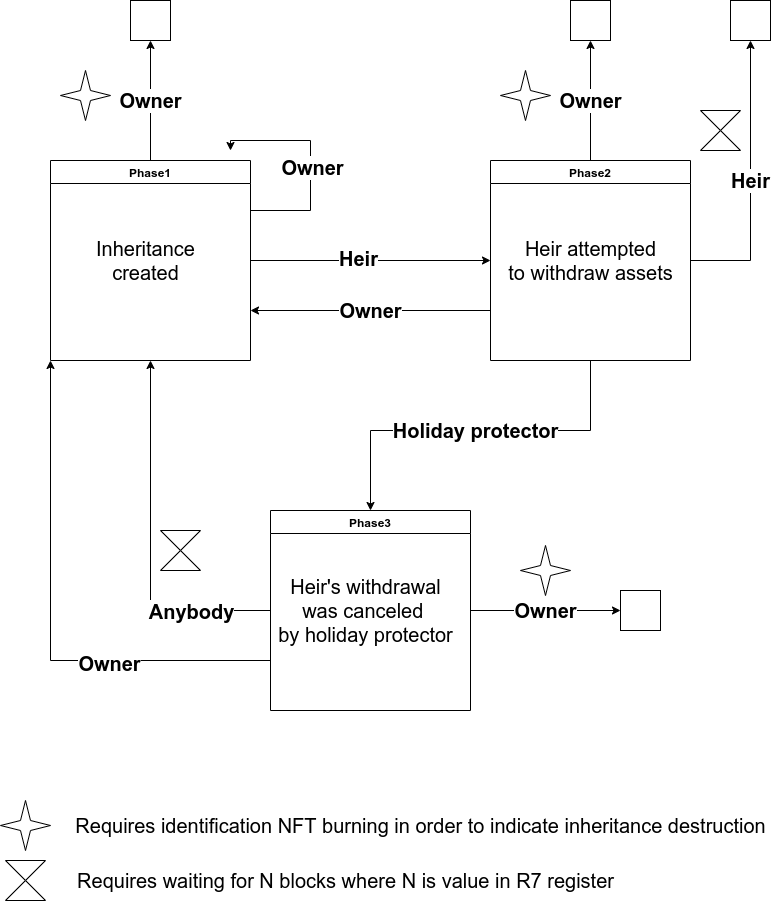

The diagram above was exported from draw.io. Its source (the exported page's mxGraphModel, read from the mxfile embedded in the PNG):
<mxGraphModel dx="1357" dy="715" grid="1" gridSize="10" guides="1" tooltips="1" connect="1" arrows="1" fold="1" page="1" pageScale="1" pageWidth="827" pageHeight="1169" math="0" shadow="0">
  <root>
    <mxCell id="0" />
    <mxCell id="1" parent="0" />
    <mxCell id="ZpN6bbxGiY6eo2GgCAPP-4" style="edgeStyle=orthogonalEdgeStyle;rounded=0;orthogonalLoop=1;jettySize=auto;html=1;exitX=1;exitY=0.5;exitDx=0;exitDy=0;entryX=0;entryY=0.5;entryDx=0;entryDy=0;" edge="1" parent="1" source="ZpN6bbxGiY6eo2GgCAPP-1" target="ZpN6bbxGiY6eo2GgCAPP-2">
      <mxGeometry relative="1" as="geometry" />
    </mxCell>
    <mxCell id="ZpN6bbxGiY6eo2GgCAPP-29" value="Heir" style="edgeLabel;html=1;align=center;verticalAlign=middle;resizable=0;points=[];fontSize=20;fontStyle=1" vertex="1" connectable="0" parent="ZpN6bbxGiY6eo2GgCAPP-4">
      <mxGeometry x="-0.1083" y="3" relative="1" as="geometry">
        <mxPoint as="offset" />
      </mxGeometry>
    </mxCell>
    <mxCell id="ZpN6bbxGiY6eo2GgCAPP-6" value="&lt;b&gt;&lt;font style=&quot;font-size: 20px;&quot;&gt;Owner&lt;/font&gt;&lt;/b&gt;" style="edgeStyle=orthogonalEdgeStyle;rounded=0;orthogonalLoop=1;jettySize=auto;html=1;exitX=0.5;exitY=0;exitDx=0;exitDy=0;entryX=0.5;entryY=1;entryDx=0;entryDy=0;" edge="1" parent="1" source="ZpN6bbxGiY6eo2GgCAPP-1" target="ZpN6bbxGiY6eo2GgCAPP-5">
      <mxGeometry relative="1" as="geometry" />
    </mxCell>
    <mxCell id="ZpN6bbxGiY6eo2GgCAPP-19" style="edgeStyle=orthogonalEdgeStyle;rounded=0;orthogonalLoop=1;jettySize=auto;html=1;exitX=1;exitY=0.25;exitDx=0;exitDy=0;" edge="1" parent="1" source="ZpN6bbxGiY6eo2GgCAPP-1">
      <mxGeometry relative="1" as="geometry">
        <mxPoint x="260" y="190" as="targetPoint" />
        <Array as="points">
          <mxPoint x="340" y="250" />
          <mxPoint x="340" y="180" />
          <mxPoint x="260" y="180" />
        </Array>
      </mxGeometry>
    </mxCell>
    <mxCell id="ZpN6bbxGiY6eo2GgCAPP-28" value="&lt;b&gt;Owner&lt;/b&gt;" style="edgeLabel;html=1;align=center;verticalAlign=middle;resizable=0;points=[];fontSize=20;" vertex="1" connectable="0" parent="ZpN6bbxGiY6eo2GgCAPP-19">
      <mxGeometry x="-0.0571" y="-1" relative="1" as="geometry">
        <mxPoint as="offset" />
      </mxGeometry>
    </mxCell>
    <mxCell id="ZpN6bbxGiY6eo2GgCAPP-1" value="Phase1" style="swimlane;" vertex="1" parent="1">
      <mxGeometry x="80" y="200" width="200" height="200" as="geometry" />
    </mxCell>
    <mxCell id="ZpN6bbxGiY6eo2GgCAPP-45" value="Inheritance&lt;br&gt;created" style="text;html=1;align=center;verticalAlign=middle;resizable=0;points=[];autosize=1;strokeColor=none;fillColor=none;fontSize=20;" vertex="1" parent="ZpN6bbxGiY6eo2GgCAPP-1">
      <mxGeometry x="40" y="75" width="110" height="50" as="geometry" />
    </mxCell>
    <mxCell id="ZpN6bbxGiY6eo2GgCAPP-10" value="&lt;b&gt;&lt;font style=&quot;font-size: 20px;&quot;&gt;Owner&lt;/font&gt;&lt;/b&gt;" style="edgeStyle=orthogonalEdgeStyle;rounded=0;orthogonalLoop=1;jettySize=auto;html=1;exitX=0.5;exitY=0;exitDx=0;exitDy=0;entryX=0.5;entryY=1;entryDx=0;entryDy=0;" edge="1" parent="1" source="ZpN6bbxGiY6eo2GgCAPP-2" target="ZpN6bbxGiY6eo2GgCAPP-9">
      <mxGeometry relative="1" as="geometry" />
    </mxCell>
    <mxCell id="ZpN6bbxGiY6eo2GgCAPP-11" value="&lt;b&gt;&lt;font style=&quot;font-size: 20px;&quot;&gt;Owner&lt;/font&gt;&lt;/b&gt;" style="edgeStyle=orthogonalEdgeStyle;rounded=0;orthogonalLoop=1;jettySize=auto;html=1;exitX=0;exitY=0.75;exitDx=0;exitDy=0;entryX=1;entryY=0.75;entryDx=0;entryDy=0;" edge="1" parent="1" source="ZpN6bbxGiY6eo2GgCAPP-2" target="ZpN6bbxGiY6eo2GgCAPP-1">
      <mxGeometry relative="1" as="geometry" />
    </mxCell>
    <mxCell id="ZpN6bbxGiY6eo2GgCAPP-20" value="&lt;b&gt;&lt;font style=&quot;font-size: 20px;&quot;&gt;Holiday protector&lt;/font&gt;&lt;/b&gt;" style="edgeStyle=orthogonalEdgeStyle;rounded=0;orthogonalLoop=1;jettySize=auto;html=1;exitX=0.5;exitY=1;exitDx=0;exitDy=0;entryX=0.5;entryY=0;entryDx=0;entryDy=0;" edge="1" parent="1" source="ZpN6bbxGiY6eo2GgCAPP-2" target="ZpN6bbxGiY6eo2GgCAPP-3">
      <mxGeometry relative="1" as="geometry">
        <mxPoint x="620" y="660" as="targetPoint" />
        <Array as="points">
          <mxPoint x="620" y="470" />
          <mxPoint x="400" y="470" />
        </Array>
      </mxGeometry>
    </mxCell>
    <mxCell id="ZpN6bbxGiY6eo2GgCAPP-44" value="&lt;b&gt;Heir&lt;/b&gt;" style="edgeStyle=orthogonalEdgeStyle;rounded=0;orthogonalLoop=1;jettySize=auto;html=1;exitX=1;exitY=0.5;exitDx=0;exitDy=0;entryX=0.5;entryY=1;entryDx=0;entryDy=0;fontSize=20;" edge="1" parent="1" source="ZpN6bbxGiY6eo2GgCAPP-2" target="ZpN6bbxGiY6eo2GgCAPP-43">
      <mxGeometry relative="1" as="geometry" />
    </mxCell>
    <mxCell id="ZpN6bbxGiY6eo2GgCAPP-2" value="Phase2" style="swimlane;" vertex="1" parent="1">
      <mxGeometry x="520" y="200" width="200" height="200" as="geometry" />
    </mxCell>
    <mxCell id="ZpN6bbxGiY6eo2GgCAPP-46" value="Heir attempted&lt;br&gt;to withdraw assets" style="text;html=1;align=center;verticalAlign=middle;resizable=0;points=[];autosize=1;strokeColor=none;fillColor=none;fontSize=20;" vertex="1" parent="ZpN6bbxGiY6eo2GgCAPP-2">
      <mxGeometry x="10" y="75" width="180" height="50" as="geometry" />
    </mxCell>
    <mxCell id="ZpN6bbxGiY6eo2GgCAPP-21" style="edgeStyle=orthogonalEdgeStyle;rounded=0;orthogonalLoop=1;jettySize=auto;html=1;exitX=0;exitY=0.5;exitDx=0;exitDy=0;entryX=0.5;entryY=1;entryDx=0;entryDy=0;" edge="1" parent="1" source="ZpN6bbxGiY6eo2GgCAPP-3" target="ZpN6bbxGiY6eo2GgCAPP-1">
      <mxGeometry relative="1" as="geometry" />
    </mxCell>
    <mxCell id="ZpN6bbxGiY6eo2GgCAPP-31" value="&lt;b&gt;Anybody&lt;/b&gt;" style="edgeLabel;html=1;align=center;verticalAlign=middle;resizable=0;points=[];fontSize=20;" vertex="1" connectable="0" parent="ZpN6bbxGiY6eo2GgCAPP-21">
      <mxGeometry x="-0.5676" relative="1" as="geometry">
        <mxPoint as="offset" />
      </mxGeometry>
    </mxCell>
    <mxCell id="ZpN6bbxGiY6eo2GgCAPP-26" value="&lt;font style=&quot;font-size: 20px;&quot;&gt;&lt;b&gt;Owner&lt;/b&gt;&lt;/font&gt;" style="edgeStyle=orthogonalEdgeStyle;rounded=0;orthogonalLoop=1;jettySize=auto;html=1;exitX=1;exitY=0.5;exitDx=0;exitDy=0;entryX=0;entryY=0.5;entryDx=0;entryDy=0;" edge="1" parent="1" source="ZpN6bbxGiY6eo2GgCAPP-3" target="ZpN6bbxGiY6eo2GgCAPP-24">
      <mxGeometry relative="1" as="geometry" />
    </mxCell>
    <mxCell id="ZpN6bbxGiY6eo2GgCAPP-27" style="edgeStyle=orthogonalEdgeStyle;rounded=0;orthogonalLoop=1;jettySize=auto;html=1;exitX=0;exitY=0.75;exitDx=0;exitDy=0;entryX=0;entryY=1;entryDx=0;entryDy=0;" edge="1" parent="1" source="ZpN6bbxGiY6eo2GgCAPP-3" target="ZpN6bbxGiY6eo2GgCAPP-1">
      <mxGeometry relative="1" as="geometry" />
    </mxCell>
    <mxCell id="ZpN6bbxGiY6eo2GgCAPP-32" value="&lt;b&gt;Owner&lt;/b&gt;" style="edgeLabel;html=1;align=center;verticalAlign=middle;resizable=0;points=[];fontSize=20;" vertex="1" connectable="0" parent="ZpN6bbxGiY6eo2GgCAPP-27">
      <mxGeometry x="-0.3769" y="2" relative="1" as="geometry">
        <mxPoint as="offset" />
      </mxGeometry>
    </mxCell>
    <mxCell id="ZpN6bbxGiY6eo2GgCAPP-3" value="Phase3" style="swimlane;" vertex="1" parent="1">
      <mxGeometry x="300" y="550" width="200" height="200" as="geometry" />
    </mxCell>
    <mxCell id="ZpN6bbxGiY6eo2GgCAPP-47" value="Heir's withdrawal&lt;br&gt;was canceled&amp;nbsp;&lt;br&gt;by holiday protector" style="text;html=1;align=center;verticalAlign=middle;resizable=0;points=[];autosize=1;strokeColor=none;fillColor=none;fontSize=20;" vertex="1" parent="ZpN6bbxGiY6eo2GgCAPP-3">
      <mxGeometry y="60" width="190" height="80" as="geometry" />
    </mxCell>
    <mxCell id="ZpN6bbxGiY6eo2GgCAPP-5" value="" style="rounded=0;whiteSpace=wrap;html=1;" vertex="1" parent="1">
      <mxGeometry x="160" y="40" width="40" height="40" as="geometry" />
    </mxCell>
    <mxCell id="ZpN6bbxGiY6eo2GgCAPP-9" value="" style="rounded=0;whiteSpace=wrap;html=1;" vertex="1" parent="1">
      <mxGeometry x="600" y="40" width="40" height="40" as="geometry" />
    </mxCell>
    <mxCell id="ZpN6bbxGiY6eo2GgCAPP-24" value="" style="rounded=0;whiteSpace=wrap;html=1;" vertex="1" parent="1">
      <mxGeometry x="650" y="630" width="40" height="40" as="geometry" />
    </mxCell>
    <mxCell id="ZpN6bbxGiY6eo2GgCAPP-34" value="" style="verticalLabelPosition=bottom;verticalAlign=top;html=1;shape=mxgraph.basic.4_point_star_2;dx=0.8;fontSize=20;" vertex="1" parent="1">
      <mxGeometry x="90" y="110" width="50" height="50" as="geometry" />
    </mxCell>
    <mxCell id="ZpN6bbxGiY6eo2GgCAPP-37" value="" style="verticalLabelPosition=bottom;verticalAlign=top;html=1;shape=mxgraph.basic.4_point_star_2;dx=0.8;fontSize=20;" vertex="1" parent="1">
      <mxGeometry x="530" y="110" width="50" height="50" as="geometry" />
    </mxCell>
    <mxCell id="ZpN6bbxGiY6eo2GgCAPP-40" value="" style="verticalLabelPosition=bottom;verticalAlign=top;html=1;shape=mxgraph.basic.4_point_star_2;dx=0.8;fontSize=20;" vertex="1" parent="1">
      <mxGeometry x="550" y="585" width="50" height="50" as="geometry" />
    </mxCell>
    <mxCell id="ZpN6bbxGiY6eo2GgCAPP-41" value="" style="shape=collate;whiteSpace=wrap;html=1;fontSize=20;" vertex="1" parent="1">
      <mxGeometry x="190" y="570" width="40" height="40" as="geometry" />
    </mxCell>
    <mxCell id="ZpN6bbxGiY6eo2GgCAPP-42" value="" style="shape=collate;whiteSpace=wrap;html=1;fontSize=20;" vertex="1" parent="1">
      <mxGeometry x="730" y="150" width="40" height="40" as="geometry" />
    </mxCell>
    <mxCell id="ZpN6bbxGiY6eo2GgCAPP-43" value="" style="rounded=0;whiteSpace=wrap;html=1;" vertex="1" parent="1">
      <mxGeometry x="760" y="40" width="40" height="40" as="geometry" />
    </mxCell>
    <mxCell id="ZpN6bbxGiY6eo2GgCAPP-49" value="" style="verticalLabelPosition=bottom;verticalAlign=top;html=1;shape=mxgraph.basic.4_point_star_2;dx=0.8;fontSize=20;" vertex="1" parent="1">
      <mxGeometry x="30" y="840" width="50" height="50" as="geometry" />
    </mxCell>
    <mxCell id="ZpN6bbxGiY6eo2GgCAPP-50" value="" style="shape=collate;whiteSpace=wrap;html=1;fontSize=20;" vertex="1" parent="1">
      <mxGeometry x="35" y="900" width="40" height="40" as="geometry" />
    </mxCell>
    <mxCell id="ZpN6bbxGiY6eo2GgCAPP-51" value="Requires waiting for N blocks where N is value in R7 register" style="text;html=1;align=center;verticalAlign=middle;resizable=0;points=[];autosize=1;strokeColor=none;fillColor=none;fontSize=20;" vertex="1" parent="1">
      <mxGeometry x="100" y="905" width="550" height="30" as="geometry" />
    </mxCell>
    <mxCell id="ZpN6bbxGiY6eo2GgCAPP-52" value="Requires identification NFT burning in order to indicate inheritance destruction" style="text;html=1;align=center;verticalAlign=middle;resizable=0;points=[];autosize=1;strokeColor=none;fillColor=none;fontSize=20;" vertex="1" parent="1">
      <mxGeometry x="95" y="850" width="710" height="30" as="geometry" />
    </mxCell>
  </root>
</mxGraphModel>